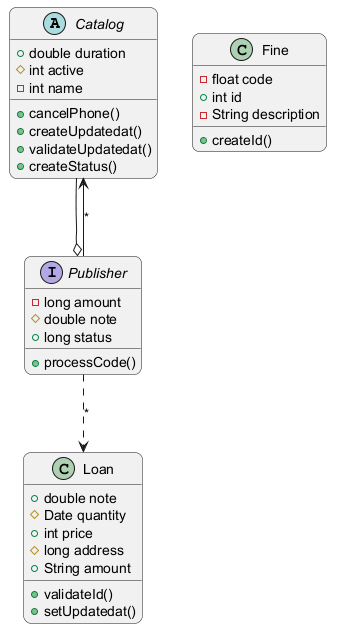

The diagram above was rendered by PlantUML. Its source (embedded in the PNG):
@startuml
skinparam backgroundColor #FFFFFF
skinparam roundCorner 15
abstract class Catalog {
  +double duration
  #int active
  -int name
  +cancelPhone()
  +createUpdatedat()
  +validateUpdatedat()
  +createStatus()
}
class Loan {
  +double note
  #Date quantity
  +int price
  #long address
  +String amount
  +validateId()
  +setUpdatedat()
}
class Fine {
  -float code
  +int id
  -String description
  +createId()
}
interface Publisher {
  -long amount
  #double note
  +long status
  +processCode()
}
Publisher --> Catalog : "*"
Catalog --o Publisher
Publisher ..> Loan : "*"
@enduml